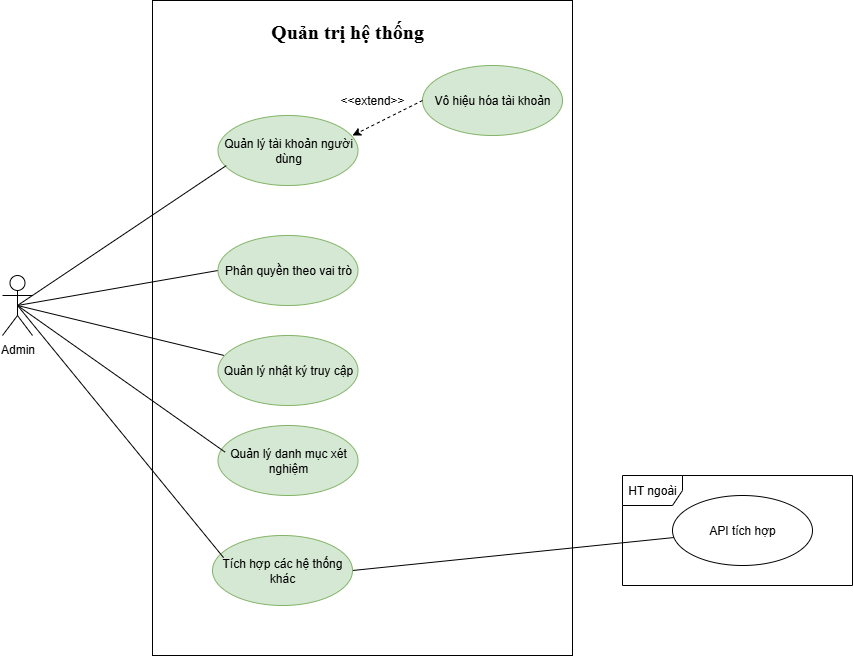

The diagram above was exported from draw.io. Its source (the exported page's mxGraphModel, read from the mxfile embedded in the PNG):
<mxGraphModel dx="786" dy="463" grid="1" gridSize="10" guides="1" tooltips="1" connect="1" arrows="1" fold="1" page="1" pageScale="1" pageWidth="1169" pageHeight="1654" math="0" shadow="0">
  <root>
    <mxCell id="0" />
    <mxCell id="1" parent="0" />
    <mxCell id="G6pD6xn6NoKobVYvVi3N-3" value="" style="rounded=0;whiteSpace=wrap;html=1;" parent="1" vertex="1">
      <mxGeometry x="240" y="45" width="420" height="655" as="geometry" />
    </mxCell>
    <mxCell id="sAxMVDe4KY9AxVDsyoRT-1" style="edgeStyle=none;curved=1;rounded=0;orthogonalLoop=1;jettySize=auto;html=1;exitX=0.5;exitY=0.5;exitDx=0;exitDy=0;exitPerimeter=0;entryX=0;entryY=0.5;entryDx=0;entryDy=0;fontSize=12;startSize=8;endSize=8;endArrow=none;startFill=0;" parent="1" source="sAxMVDe4KY9AxVDsyoRT-2" target="sAxMVDe4KY9AxVDsyoRT-4" edge="1">
      <mxGeometry relative="1" as="geometry" />
    </mxCell>
    <mxCell id="sAxMVDe4KY9AxVDsyoRT-2" value="Admin" style="shape=umlActor;verticalLabelPosition=bottom;verticalAlign=top;html=1;outlineConnect=0;" parent="1" vertex="1">
      <mxGeometry x="90" y="320" width="30" height="60" as="geometry" />
    </mxCell>
    <mxCell id="sAxMVDe4KY9AxVDsyoRT-3" value="Quản lý tài khoản người dùng" style="ellipse;whiteSpace=wrap;html=1;fillColor=#d5e8d4;strokeColor=#82b366;" parent="1" vertex="1">
      <mxGeometry x="305.5" y="160" width="140" height="70" as="geometry" />
    </mxCell>
    <mxCell id="sAxMVDe4KY9AxVDsyoRT-4" value="Phân quyền theo vai trò" style="ellipse;whiteSpace=wrap;html=1;fillColor=#d5e8d4;strokeColor=#82b366;" parent="1" vertex="1">
      <mxGeometry x="305.5" y="280" width="140" height="70" as="geometry" />
    </mxCell>
    <mxCell id="sAxMVDe4KY9AxVDsyoRT-5" value="Quản lý nhật ký truy cập" style="ellipse;whiteSpace=wrap;html=1;fillColor=#d5e8d4;strokeColor=#82b366;" parent="1" vertex="1">
      <mxGeometry x="305.5" y="380" width="140" height="70" as="geometry" />
    </mxCell>
    <mxCell id="sAxMVDe4KY9AxVDsyoRT-6" style="edgeStyle=none;curved=1;rounded=0;orthogonalLoop=1;jettySize=auto;html=1;exitX=0.5;exitY=0.5;exitDx=0;exitDy=0;exitPerimeter=0;entryX=0.059;entryY=0.716;entryDx=0;entryDy=0;entryPerimeter=0;fontSize=12;startSize=8;endSize=8;endArrow=none;startFill=0;" parent="1" source="sAxMVDe4KY9AxVDsyoRT-2" target="sAxMVDe4KY9AxVDsyoRT-3" edge="1">
      <mxGeometry relative="1" as="geometry" />
    </mxCell>
    <mxCell id="sAxMVDe4KY9AxVDsyoRT-7" style="edgeStyle=none;curved=1;rounded=0;orthogonalLoop=1;jettySize=auto;html=1;exitX=0.5;exitY=0.5;exitDx=0;exitDy=0;exitPerimeter=0;entryX=0.041;entryY=0.284;entryDx=0;entryDy=0;entryPerimeter=0;fontSize=12;startSize=8;endSize=8;endArrow=none;startFill=0;" parent="1" source="sAxMVDe4KY9AxVDsyoRT-2" target="sAxMVDe4KY9AxVDsyoRT-5" edge="1">
      <mxGeometry relative="1" as="geometry" />
    </mxCell>
    <mxCell id="sAxMVDe4KY9AxVDsyoRT-8" value="Quản trị hệ thống" style="text;html=1;align=center;verticalAlign=middle;whiteSpace=wrap;rounded=0;fontSize=20;fontFamily=Times New Roman;fontStyle=1" parent="1" vertex="1">
      <mxGeometry x="320" y="60" width="230" height="30" as="geometry" />
    </mxCell>
    <mxCell id="sAxMVDe4KY9AxVDsyoRT-10" value="Vô hiệu hóa tài khoản" style="ellipse;whiteSpace=wrap;html=1;fillColor=#d5e8d4;strokeColor=#82b366;" parent="1" vertex="1">
      <mxGeometry x="510" y="110" width="140" height="70" as="geometry" />
    </mxCell>
    <mxCell id="sAxMVDe4KY9AxVDsyoRT-11" value="" style="endArrow=classic;html=1;rounded=0;entryX=0;entryY=0.5;entryDx=0;entryDy=0;dashed=1;exitX=0;exitY=0.5;exitDx=0;exitDy=0;" parent="1" source="sAxMVDe4KY9AxVDsyoRT-10" edge="1">
      <mxGeometry width="50" height="50" relative="1" as="geometry">
        <mxPoint x="490" y="130" as="sourcePoint" />
        <mxPoint x="440" y="180" as="targetPoint" />
      </mxGeometry>
    </mxCell>
    <mxCell id="sAxMVDe4KY9AxVDsyoRT-12" value="&amp;lt;&amp;lt;extend&amp;gt;&amp;gt;" style="text;html=1;align=center;verticalAlign=middle;whiteSpace=wrap;rounded=0;" parent="1" vertex="1">
      <mxGeometry x="430" y="130" width="60" height="30" as="geometry" />
    </mxCell>
    <mxCell id="G6pD6xn6NoKobVYvVi3N-1" value="Quản lý danh mục xét nghiệm" style="ellipse;whiteSpace=wrap;html=1;fillColor=#d5e8d4;strokeColor=#82b366;" parent="1" vertex="1">
      <mxGeometry x="305.5" y="470" width="140" height="70" as="geometry" />
    </mxCell>
    <mxCell id="G6pD6xn6NoKobVYvVi3N-2" style="rounded=0;orthogonalLoop=1;jettySize=auto;html=1;exitX=0.5;exitY=0.5;exitDx=0;exitDy=0;exitPerimeter=0;entryX=0.051;entryY=0.381;entryDx=0;entryDy=0;entryPerimeter=0;endArrow=none;startFill=0;" parent="1" source="sAxMVDe4KY9AxVDsyoRT-2" target="G6pD6xn6NoKobVYvVi3N-1" edge="1">
      <mxGeometry relative="1" as="geometry" />
    </mxCell>
    <mxCell id="bmr3AS_d3fNMbCDbTnRT-5" style="rounded=0;orthogonalLoop=1;jettySize=auto;html=1;exitX=1;exitY=0.5;exitDx=0;exitDy=0;endArrow=none;endFill=0;" parent="1" source="bmr3AS_d3fNMbCDbTnRT-1" target="bmr3AS_d3fNMbCDbTnRT-4" edge="1">
      <mxGeometry relative="1" as="geometry" />
    </mxCell>
    <mxCell id="bmr3AS_d3fNMbCDbTnRT-1" value="Tích hợp các hệ thống khác" style="ellipse;whiteSpace=wrap;html=1;fillColor=#d5e8d4;strokeColor=#82b366;" parent="1" vertex="1">
      <mxGeometry x="300" y="580" width="140" height="70" as="geometry" />
    </mxCell>
    <mxCell id="bmr3AS_d3fNMbCDbTnRT-2" style="rounded=0;orthogonalLoop=1;jettySize=auto;html=1;exitX=0.5;exitY=0.5;exitDx=0;exitDy=0;exitPerimeter=0;entryX=0.079;entryY=0.316;entryDx=0;entryDy=0;entryPerimeter=0;endArrow=none;endFill=0;" parent="1" source="sAxMVDe4KY9AxVDsyoRT-2" target="bmr3AS_d3fNMbCDbTnRT-1" edge="1">
      <mxGeometry relative="1" as="geometry" />
    </mxCell>
    <mxCell id="bmr3AS_d3fNMbCDbTnRT-3" value="HT ngoài" style="shape=umlFrame;whiteSpace=wrap;html=1;pointerEvents=0;" parent="1" vertex="1">
      <mxGeometry x="710" y="520" width="230" height="110" as="geometry" />
    </mxCell>
    <mxCell id="bmr3AS_d3fNMbCDbTnRT-4" value="API tích hợp" style="ellipse;whiteSpace=wrap;html=1;" parent="1" vertex="1">
      <mxGeometry x="760" y="540" width="140" height="70" as="geometry" />
    </mxCell>
  </root>
</mxGraphModel>